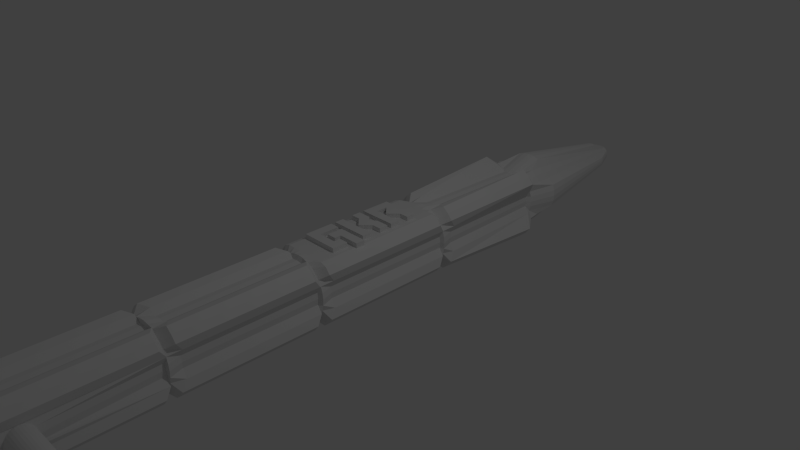 # Source: kubotan.blend  (saved by Blender 2.77.0; exported with 4.5.12 LTS)
import bpy
from mathutils import Matrix  # noqa: F401  (used for matrix-valued properties, if any)

bpy.ops.wm.read_factory_settings(use_empty=True)
scene = bpy.context.scene
scene.name = 'Scene'

# ---- collections
col_collection_1 = bpy.data.collections.new('Collection 1'); scene.collection.children.link(col_collection_1)

# ---- world
world_world = bpy.data.worlds.new('World'); scene.world = world_world
world_world.color = (0.05088, 0.05088, 0.05088)
world_world.use_sun_shadow = False
world_world.sun_shadow_jitter_overblur = 0.0
world_world.cycles.sampling_method = 'NONE'
world_world.cycles.sample_map_resolution = 256

# ---- cameras
cam_camera = bpy.data.cameras.new('Camera')
cam_camera.clip_end = 100.0
cam_camera.lens = 35.0
cam_camera.sensor_width = 32.0
cam_camera.sensor_height = 18.0
cam_camera.ortho_scale = 7.314
cam_camera.dof.focus_distance = 0.0
cam_camera.dof.aperture_fstop = 128.0

# ---- lights
light_lamp = bpy.data.lights.new('Lamp', 'POINT')
light_lamp.transmission_factor = 0.0
light_lamp.cutoff_distance = 30.0
light_lamp.energy = 100.0
light_lamp.shadow_buffer_clip_start = 1.001
light_lamp.shadow_soft_size = 0.1
light_lamp.shadow_maximum_resolution = 0.006
light_lamp.use_absolute_resolution = True
light_lamp.cycles.use_multiple_importance_sampling = False

# ---- meshes
me_cylinder_001 = bpy.data.meshes.new('Cylinder.001')
me_cylinder_001.from_pydata([(0.0, 1.0, -1.0), (0.0, 1.0, 1.0), (0.1951, 0.9808, -1.0), (0.1951, 0.9808, 1.0), (0.3827, 0.9239, -1.0), (0.3827, 0.9239, 1.0), (0.5556, 0.8315, -1.0), (0.5556, 0.8315, 1.0), (0.7071, 0.7071, -1.0), (0.7071, 0.7071, 1.0), (0.8315, 0.5556, -1.0), (0.8315, 0.5556, 1.0), (0.9239, 0.3827, -1.0), (0.9239, 0.3827, 1.0), (0.9808, 0.1951, -1.0), (0.9808, 0.1951, 1.0), (1.0, 7.55e-08, -1.0), (1.0, 7.55e-08, 1.0), (0.9808, -0.1951, -1.0), (0.9808, -0.1951, 1.0), (0.9239, -0.3827, -1.0), (0.9239, -0.3827, 1.0), (0.8315, -0.5556, -1.0), (0.8315, -0.5556, 1.0), (0.7071, -0.7071, -1.0), (0.7071, -0.7071, 1.0), (0.5556, -0.8315, -1.0), (0.5556, -0.8315, 1.0), (0.3827, -0.9239, -1.0), (0.3827, -0.9239, 1.0), (0.1951, -0.9808, -1.0), (0.1951, -0.9808, 1.0), (-3.258e-07, -1.0, -1.0), (-3.258e-07, -1.0, 1.0), (-0.1951, -0.9808, -1.0), (-0.1951, -0.9808, 1.0), (-0.3827, -0.9239, -1.0), (-0.3827, -0.9239, 1.0), (-0.5556, -0.8315, -1.0), (-0.5556, -0.8315, 1.0), (-0.7071, -0.7071, -1.0), (-0.7071, -0.7071, 1.0), (-0.8315, -0.5556, -1.0), (-0.8315, -0.5556, 1.0), (-0.9239, -0.3827, -1.0), (-0.9239, -0.3827, 1.0), (-0.9808, -0.1951, -1.0), (-0.9808, -0.1951, 1.0), (-1.0, 9.656e-07, -1.0), (-1.0, 9.656e-07, 1.0), (-0.9808, 0.1951, -1.0), (-0.9808, 0.1951, 1.0), (-0.9239, 0.3827, -1.0), (-0.9239, 0.3827, 1.0), (-0.8315, 0.5556, -1.0), (-0.8315, 0.5556, 1.0), (-0.7071, 0.7071, -1.0), (-0.7071, 0.7071, 1.0), (-0.5556, 0.8315, -1.0), (-0.5556, 0.8315, 1.0), (-0.3827, 0.9239, -1.0), (-0.3827, 0.9239, 1.0), (-0.1951, 0.9808, -1.0), (-0.1951, 0.9808, 1.0)], [], [(0, 1, 3, 2), (2, 3, 5, 4), (4, 5, 7, 6), (6, 7, 9, 8), (8, 9, 11, 10), (10, 11, 13, 12), (12, 13, 15, 14), (14, 15, 17, 16), (16, 17, 19, 18), (18, 19, 21, 20), (20, 21, 23, 22), (22, 23, 25, 24), (24, 25, 27, 26), (26, 27, 29, 28), (28, 29, 31, 30), (30, 31, 33, 32), (32, 33, 35, 34), (34, 35, 37, 36), (36, 37, 39, 38), (38, 39, 41, 40), (40, 41, 43, 42), (42, 43, 45, 44), (44, 45, 47, 46), (46, 47, 49, 48), (48, 49, 51, 50), (50, 51, 53, 52), (52, 53, 55, 54), (54, 55, 57, 56), (56, 57, 59, 58), (58, 59, 61, 60), (3, 1, 63, 61, 59, 57, 55, 53, 51, 49, 47, 45, 43, 41, 39, 37, 35, 33, 31, 29, 27, 25, 23, 21, 19, 17, 15, 13, 11, 9, 7, 5), (62, 63, 1, 0), (60, 61, 63, 62), (0, 2, 4, 6, 8, 10, 12, 14, 16, 18, 20, 22, 24, 26, 28, 30, 32, 34, 36, 38, 40, 42, 44, 46, 48, 50, 52, 54, 56, 58, 60, 62)])
me_cylinder_001.use_remesh_preserve_volume = False
me_cylinder_001.use_remesh_preserve_attributes = False
me_cylinder_001.use_mirror_vertex_groups = False
me_cylinder_001.update()
me_mesh = bpy.data.meshes.new('Mesh')
me_mesh.from_pydata([(0.3609, 0.4034, 0.03), (0.3609, -0.276, 0.03), (0.5308, -0.276, 0.03), (0.5308, 0.2335, 0.03), (0.7431, 0.2335, 0.03), (0.5732, 0.06369, 0.03), (0.7431, -0.1062, 0.03), (0.7431, -0.276, 0.03), (0.913, -0.276, 0.03), (0.913, -0.03397, 0.03), (0.8153, 0.06369, 0.03), (0.913, 0.1614, 0.03), (0.913, 0.4034, 0.03), (0.1062, 0.4034, 0.03), (0.1062, 0.2335, 0.03), (-0.06369, 0.06369, 0.03), (0.1062, -0.1062, 0.03), (0.1062, -0.276, 0.03), (0.276, -0.276, 0.03), (0.276, -0.03397, 0.03), (0.1783, 0.06369, 0.03), (0.276, 0.1614, 0.03), (0.276, 0.4034, 0.03), (-0.276, 0.4034, 0.03), (-0.276, -0.276, 0.03), (-0.1062, -0.276, 0.03), (-0.1062, 0.4034, 0.03), (-0.913, -0.276, 0.03), (-0.6157, -0.276, 0.03), (-0.6157, -0.1062, 0.03), (-0.7431, -0.1062, 0.03), (-0.7431, 0.2335, 0.03), (-0.3609, 0.2335, 0.03), (-0.3609, 0.4034, 0.03), (-0.913, 0.4034, 0.03), (-0.6582, -0.02123, 0.03), (-0.5308, -0.02123, 0.03), (-0.5308, -0.4034, 0.03), (-0.3609, -0.4034, 0.03), (-0.3609, 0.1486, 0.03), (-0.6582, 0.1486, 0.03), (0.3609, 0.4034, -0.03), (0.3609, -0.276, -0.03), (0.5308, -0.276, -0.03), (0.5308, 0.2335, -0.03), (0.7431, 0.2335, -0.03), (0.5732, 0.06369, -0.03), (0.7431, -0.1062, -0.03), (0.7431, -0.276, -0.03), (0.913, -0.276, -0.03), (0.913, -0.03397, -0.03), (0.8153, 0.06369, -0.03), (0.913, 0.1614, -0.03), (0.913, 0.4034, -0.03), (0.1062, 0.4034, -0.03), (0.1062, 0.2335, -0.03), (-0.06369, 0.06369, -0.03), (0.1062, -0.1062, -0.03), (0.1062, -0.276, -0.03), (0.276, -0.276, -0.03), (0.276, -0.03397, -0.03), (0.1783, 0.06369, -0.03), (0.276, 0.1614, -0.03), (0.276, 0.4034, -0.03), (-0.276, 0.4034, -0.03), (-0.276, -0.276, -0.03), (-0.1062, -0.276, -0.03), (-0.1062, 0.4034, -0.03), (-0.913, -0.276, -0.03), (-0.6157, -0.276, -0.03), (-0.6157, -0.1062, -0.03), (-0.7431, -0.1062, -0.03), (-0.7431, 0.2335, -0.03), (-0.3609, 0.2335, -0.03), (-0.3609, 0.4034, -0.03), (-0.913, 0.4034, -0.03), (-0.6582, -0.02123, -0.03), (-0.5308, -0.02123, -0.03), (-0.5308, -0.4034, -0.03), (-0.3609, -0.4034, -0.03), (-0.3609, 0.1486, -0.03), (-0.6582, 0.1486, -0.03)], [], [(1, 3, 0), (3, 12, 0), (3, 4, 12), (4, 11, 12), (1, 2, 3), (5, 11, 4), (5, 10, 11), (6, 10, 5), (6, 9, 10), (6, 8, 9), (7, 8, 6), (24, 26, 23), (24, 25, 26), (14, 22, 13), (14, 21, 22), (15, 21, 14), (15, 20, 21), (16, 20, 15), (16, 19, 20), (16, 18, 19), (17, 18, 16), (27, 31, 34), (31, 33, 34), (31, 32, 33), (27, 30, 31), (35, 39, 40), (35, 36, 39), (36, 38, 39), (37, 38, 36), (27, 29, 30), (27, 28, 29), (41, 44, 42), (41, 53, 44), (53, 45, 44), (53, 52, 45), (44, 43, 42), (45, 52, 46), (52, 51, 46), (46, 51, 47), (51, 50, 47), (50, 49, 47), (47, 49, 48), (64, 67, 65), (67, 66, 65), (54, 63, 55), (63, 62, 55), (55, 62, 56), (62, 61, 56), (56, 61, 57), (61, 60, 57), (60, 59, 57), (57, 59, 58), (75, 72, 68), (75, 74, 72), (74, 73, 72), (72, 71, 68), (81, 80, 76), (80, 77, 76), (80, 79, 77), (77, 79, 78), (71, 70, 68), (70, 69, 68), (26, 25, 66, 67), (23, 26, 67, 64), (3, 2, 43, 44), (0, 12, 53, 41), (33, 32, 73, 74), (24, 23, 64, 65), (27, 34, 75, 68), (13, 22, 63, 54), (4, 3, 44, 45), (36, 35, 76, 77), (10, 9, 50, 51), (5, 4, 45, 46), (31, 30, 71, 72), (22, 21, 62, 63), (17, 16, 57, 58), (32, 31, 72, 73), (15, 14, 55, 56), (25, 24, 65, 66), (2, 1, 42, 43), (34, 33, 74, 75), (7, 6, 47, 48), (37, 36, 77, 78), (19, 18, 59, 60), (16, 15, 56, 57), (30, 29, 70, 71), (9, 8, 49, 50), (35, 40, 81, 76), (8, 7, 48, 49), (40, 39, 80, 81), (20, 19, 60, 61), (21, 20, 61, 62), (14, 13, 54, 55), (28, 27, 68, 69), (39, 38, 79, 80), (11, 10, 51, 52), (6, 5, 46, 47), (38, 37, 78, 79), (1, 0, 41, 42), (12, 11, 52, 53), (18, 17, 58, 59), (29, 28, 69, 70)])
me_mesh.use_remesh_preserve_volume = False
me_mesh.use_remesh_preserve_attributes = False
me_mesh.use_mirror_vertex_groups = False
me_mesh.update()
me_cylinder = bpy.data.meshes.new('Cylinder')
me_cylinder.from_pydata([(-0.08146, 0.3637, 3.386), (-0.08223, 0.3672, 5.365), (-1.171e-08, 0.3757, 5.365), (-1.397e-08, 0.3722, 3.386), (-0.08373, 0.4209, 3.378), (1.077e-09, 0.4292, 3.378), (-0.1853, 0.4252, 3.386), (-0.187, 0.4292, 5.365), (-0.08115, 0.408, 5.561), (-5.025e-08, 0.416, 5.561), (0.08223, 0.3672, 5.365), (0.08146, 0.3637, 3.386), (-0.08146, 0.3637, 3.188), (-2.136e-08, 0.3722, 3.188), (-0.1642, 0.3965, 3.378), (0.08373, 0.4209, 3.378), (-0.3054, 0.457, 3.474), (-0.3082, 0.4613, 5.454), (-0.1592, 0.3843, 5.561), (0.08115, 0.408, 5.561), (-0.2311, 0.3459, 5.561), (-0.2941, 0.2941, 5.561), (-0.3459, 0.2311, 5.561), (-0.3843, 0.1592, 5.561), (-0.408, 0.08115, 5.561), (-0.416, 8.344e-09, 5.561), (-0.408, -0.08115, 5.561), (-0.3843, -0.1592, 5.561), (-0.3459, -0.2311, 5.561), (-0.2941, -0.2941, 5.561), (-0.2311, -0.3459, 5.561), (-0.1592, -0.3843, 5.561), (-0.08115, -0.408, 5.561), (-1.095e-07, -0.416, 5.561), (0.08115, -0.408, 5.561), (0.1592, -0.3843, 5.561), (0.2311, -0.3459, 5.561), (0.2941, -0.2941, 5.561), (0.3459, -0.2311, 5.561), (0.3843, -0.1592, 5.561), (0.408, -0.08115, 5.561), (0.416, -2.539e-07, 5.561), (0.408, 0.08115, 5.561), (0.3843, 0.1592, 5.561), (0.3459, 0.2311, 5.561), (0.2941, 0.2941, 5.561), (0.2311, 0.3459, 5.561), (0.1592, 0.3843, 5.561), (0.187, 0.4292, 5.365), (0.1853, 0.4252, 3.386), (-0.08146, 0.3637, 1.274), (-2.136e-08, 0.3722, 1.274), (-0.1853, 0.4252, 3.188), (0.08146, 0.3637, 3.188), (-0.2384, 0.3568, 3.378), (-0.3886, 0.3886, 3.474), (-0.3923, 0.3923, 5.454), (-0.2311, 0.3459, 5.558), (-0.2941, 0.2941, 5.558), (-0.3459, 0.2311, 5.558), (-0.4613, 0.3082, 5.454), (-0.4292, 0.187, 5.365), (-0.4587, 0.09124, 5.365), (-0.4677, 1.575e-07, 5.365), (-0.4587, -0.09124, 5.365), (-0.4292, -0.187, 5.365), (-0.3459, -0.2311, 5.558), (-0.2941, -0.2941, 5.558), (-0.2311, -0.3459, 5.558), (-0.3082, -0.4613, 5.454), (-0.187, -0.4292, 5.365), (-0.08223, -0.3672, 5.365), (-1.442e-07, -0.3757, 5.365), (0.08223, -0.3672, 5.365), (0.187, -0.4292, 5.365), (0.2311, -0.3459, 5.558), (0.2941, -0.2941, 5.558), (0.3459, -0.2311, 5.558), (0.4613, -0.3082, 5.454), (0.4292, -0.187, 5.365), (0.4587, -0.09124, 5.365), (0.4677, -2.388e-07, 5.365), (0.4587, 0.09124, 5.365), (0.4292, 0.187, 5.365), (0.3459, 0.2311, 5.558), (0.2941, 0.2941, 5.558), (0.2311, 0.3459, 5.558), (0.3082, 0.4613, 5.454), (0.3054, 0.457, 3.474), (-0.08373, 0.4209, 1.242), (1.077e-09, 0.4292, 1.242), (-0.1853, 0.4252, 1.274), (0.08146, 0.3637, 1.274), (0.1642, 0.3965, 3.378), (-0.3054, 0.457, 3.276), (-0.3035, 0.3035, 3.378), (-0.457, 0.3054, 3.474), (-0.3923, 0.3923, 5.558), (-0.3082, 0.4613, 5.558), (-0.4613, 0.3082, 5.558), (-0.4613, -0.3082, 5.454), (-0.4613, -0.3082, 5.558), (-0.3923, -0.3923, 5.558), (-0.3082, -0.4613, 5.558), (-1.453e-07, -0.3722, 3.386), (-0.08146, -0.3637, 3.386), (0.08146, -0.3637, 3.386), (0.3082, -0.4613, 5.454), (0.3082, -0.4613, 5.558), (0.3923, -0.3923, 5.558), (0.4613, -0.3082, 5.558), (0.4613, 0.3082, 5.454), (0.4613, 0.3082, 5.558), (0.3923, 0.3923, 5.558), (0.3082, 0.4613, 5.558), (0.3923, 0.3923, 5.454), (0.3886, 0.3886, 3.474), (-0.1072, 0.4175, 1.144), (-0.1642, 0.3965, 1.242), (0.08373, 0.4209, 1.242), (-0.3054, 0.457, 1.362), (0.1853, 0.4252, 3.188), (0.1853, 0.4252, 1.274), (-0.3886, 0.3886, 3.276), (-0.3568, 0.2384, 3.378), (-0.4252, 0.1853, 3.386), (-0.4252, -0.1853, 3.386), (-0.3637, -0.08146, 3.386), (-0.457, -0.3054, 3.474), (-0.3923, -0.3923, 5.454), (-0.1853, -0.4252, 3.386), (-0.3054, -0.457, 3.474), (-1.388e-07, -0.4292, 3.378), (-0.08373, -0.4209, 3.378), (0.08373, -0.4209, 3.378), (0.1853, -0.4252, 3.386), (0.3054, -0.457, 3.474), (0.3923, -0.3923, 5.454), (0.4252, -0.1853, 3.386), (0.457, -0.3054, 3.474), (0.3637, -0.08149, 3.386), (0.457, 0.3054, 3.474), (0.4252, 0.1853, 3.386), (0.2384, 0.3568, 3.378), (0.3035, 0.3035, 3.378), (-5.69e-09, 0.4175, 1.144), (-0.2103, 0.4175, 1.144), (-0.2384, 0.3568, 1.242), (-0.3886, 0.3886, 1.362), (0.3054, 0.457, 3.276), (0.3054, 0.457, 1.362), (-0.457, 0.3054, 3.276), (-0.3965, 0.1642, 3.378), (-0.3637, 0.08146, 3.386), (-0.3965, -0.1642, 3.378), (-0.3722, 1.777e-07, 3.386), (-0.3568, -0.2384, 3.378), (-0.3886, -0.3886, 3.474), (-0.1642, -0.3965, 3.378), (-1.444e-07, -0.3722, 3.188), (-0.08146, -0.3637, 3.188), (0.08146, -0.3637, 3.188), (0.1642, -0.3965, 3.378), (0.2384, -0.3568, 3.378), (0.3886, -0.3886, 3.474), (0.3965, -0.1642, 3.378), (0.4209, -0.08373, 3.378), (0.3722, 0.0002892, 3.391), (0.3568, 0.2384, 3.378), (0.3638, 0.08128, 3.391), (0.3886, 0.3886, 3.276), (-0.1072, 0.4175, -0.7944), (-5.69e-09, 0.4175, -0.7944), (-0.2103, 0.4175, -0.7944), (-0.3054, 0.4175, 1.144), (0.1072, 0.4175, 1.144), (0.1642, 0.3965, 1.242), (-0.3035, 0.3035, 1.242), (-0.457, 0.3054, 1.362), (0.3886, 0.3886, 1.362), (-0.4252, 0.1853, 3.188), (-0.4209, 0.08373, 3.378), (-0.4209, -0.08373, 3.378), (-0.4292, 3.097e-07, 3.378), (-0.3035, -0.3035, 3.378), (-0.2384, -0.3568, 3.378), (-1.444e-07, -0.3722, 1.274), (-0.08146, -0.3637, 1.274), (0.08146, -0.3637, 1.274), (0.1853, -0.4252, 3.188), (0.3035, -0.3035, 3.378), (0.3568, -0.2384, 3.378), (0.4292, -7.229e-08, 3.378), (0.3965, 0.1642, 3.378), (0.457, 0.3054, 3.276), (-0.08373, 0.4209, -0.9058), (0.1072, 0.4175, -0.7944), (-0.1642, 0.3965, -0.9058), (-0.3054, 0.4175, -0.7944), (-0.3886, 0.3886, 1.144), (-0.3568, 0.2384, 1.242), (-0.4252, 0.1853, 1.274), (0.2384, 0.3568, 1.242), (0.3035, 0.3035, 1.242), (0.457, 0.3054, 1.362), (-0.3637, 0.08146, 3.188), (-0.4252, -0.1853, 3.188), (-0.457, -0.3054, 3.276), (-0.3637, -0.08146, 3.188), (-0.3722, 2.143e-07, 3.188), (-0.3886, -0.3886, 3.276), (-0.3054, -0.457, 3.276), (-0.1853, -0.4252, 3.188), (-1.388e-07, -0.4292, 1.242), (-0.08373, -0.4209, 1.242), (-0.1853, -0.4252, 1.274), (0.08373, -0.4209, 1.242), (0.1853, -0.4252, 1.274), (0.3054, -0.457, 3.276), (0.3886, -0.3886, 3.276), (0.457, -0.3054, 3.276), (0.4252, -0.1853, 3.188), (0.3637, -0.08146, 3.188), (0.3722, -8.126e-08, 3.188), (0.4209, 0.08373, 3.378), (1.077e-09, 0.4292, -0.9058), (0.2103, 0.4175, 1.144), (0.2103, 0.4175, -0.7944), (-0.2384, 0.3568, -0.9058), (-0.3886, 0.3886, -0.7944), (-0.457, 0.3054, 1.144), (-0.3965, 0.1642, 1.242), (-0.3637, 0.08146, 1.274), (0.3054, 0.4175, 1.144), (0.3568, 0.2384, 1.242), (0.4252, 0.1853, 3.188), (0.4252, 0.1853, 1.274), (-0.3637, -0.08146, 1.274), (-0.3722, 3.448e-07, 1.274), (-0.3886, -0.3886, 1.362), (-0.457, -0.3054, 1.362), (-0.3054, -0.457, 1.362), (-1.448e-07, -0.3722, 1.057), (-0.08146, -0.3637, 1.057), (0.08146, -0.3637, 1.057), (0.1642, -0.3965, 1.242), (0.3054, -0.457, 1.362), (0.3886, -0.3886, 1.362), (0.457, -0.3054, 1.362), (0.3722, 4.881e-08, 1.274), (0.3637, -0.08146, 1.274), (0.3637, 0.08146, 3.188), (-0.08146, 0.3637, -1.099), (-3.001e-08, 0.3722, -1.099), (-0.1853, 0.4252, -1.099), (0.08373, 0.4209, -0.9058), (0.3054, 0.4175, -0.7944), (-0.3054, 0.457, -1.012), (-0.3035, 0.3035, -0.9058), (-0.457, 0.3054, -0.7944), (-0.4252, 0.1853, 1.057), (-0.4209, 0.08373, 1.242), (0.3886, 0.3886, 1.144), (0.457, 0.3054, 1.144), (0.3637, 0.08146, 1.274), (-0.4252, -0.1853, 1.274), (-0.4209, -0.08373, 1.242), (-0.4292, 4.537e-07, 1.242), (-0.3035, -0.3035, 1.242), (-0.3568, -0.2384, 1.242), (-0.2384, -0.3568, 1.242), (-1.448e-07, -0.3722, -0.8822), (-0.08146, -0.3637, -0.8822), (-0.1642, -0.3965, 1.242), (0.08146, -0.3637, -0.8822), (0.1853, -0.4252, 1.057), (0.2384, -0.3568, 1.242), (0.3035, -0.3035, 1.242), (0.3568, -0.2384, 1.242), (0.4252, -0.1853, 1.274), (0.4292, 7.16e-08, 1.242), (0.4209, -0.08373, 1.242), (-0.07586, 0.34, -2.778), (0.0003097, 0.348, -2.778), (0.08146, 0.3637, -1.099), (0.1642, 0.3965, -0.9058), (0.3886, 0.3886, -0.7944), (-0.3886, 0.3886, -1.012), (-0.3568, 0.2384, -0.9058), (-0.4252, 0.1853, -0.8822), (-0.3637, 0.08146, 1.057), (0.457, 0.3054, -0.7944), (0.3965, 0.1642, 1.242), (-0.3965, -0.1642, 1.242), (-0.3637, -0.08146, 1.057), (-0.3722, 3.598e-07, 1.057), (-0.3886, -0.3886, 1.144), (-0.457, -0.3054, 1.144), (-0.3054, -0.457, 1.144), (-1.388e-07, -0.4292, -0.9058), (-0.08373, -0.4209, -0.9058), (-0.1853, -0.4252, 1.057), (-0.1853, -0.4252, -0.8822), (0.08373, -0.4209, -0.9058), (0.1853, -0.4252, -0.8822), (0.3054, -0.457, 1.144), (0.3886, -0.3886, 1.144), (0.457, -0.3054, 1.144), (0.3965, -0.1642, 1.242), (0.3722, 5.707e-08, 1.057), (0.3637, -0.08146, 1.057), (0.4209, 0.08373, 1.242), (-0.06748, 0.3829, -2.827), (0.009238, 0.3904, -2.827), (-0.173, 0.3975, -2.778), (0.07648, 0.34, -2.778), (-0.3485, 0.5207, -2.681), (0.2384, 0.3568, -0.9058), (-0.4433, 0.4429, -2.681), (-0.457, 0.3054, -1.012), (-0.3965, 0.1642, -0.9058), (-0.3637, 0.08146, -0.8822), (0.3035, 0.3035, -0.9058), (0.3568, 0.2384, -0.9058), (0.4252, 0.1853, 1.057), (0.4252, 0.1853, -0.8822), (-0.3637, -0.08146, -0.8822), (-0.3722, 4.914e-07, -0.8822), (-0.4252, -0.1853, 1.057), (-0.3886, -0.3886, -0.7944), (-0.457, -0.3054, -0.7944), (-0.3054, -0.457, -0.7944), (-1.453e-07, -0.3722, -1.099), (-0.08146, -0.3637, -1.099), (0.08146, -0.3637, -1.099), (0.1642, -0.3965, -0.9058), (0.3054, -0.457, -0.7944), (0.3886, -0.3886, -0.7944), (0.457, -0.3054, -0.7944), (0.4252, -0.1853, 1.057), (0.3722, 1.884e-07, -0.8822), (0.3637, -0.08146, -0.8822), (0.3637, 0.08146, 1.057), (-0.08369, 0.5016, -3.248), (4.463e-08, 0.5098, -3.248), (-0.1413, 0.3605, -2.827), (0.08596, 0.3829, -2.827), (0.1853, 0.4252, -1.099), (0.1736, 0.3975, -2.778), (-0.2559, 0.3952, -2.841), (-0.3285, 0.3356, -2.841), (-0.5212, 0.348, -2.681), (-0.4252, 0.1853, -1.099), (-0.4209, 0.08373, -0.9058), (0.3886, 0.3886, -1.012), (0.457, 0.3054, -1.012), (0.3637, 0.08146, -0.8822), (-0.4209, -0.08373, -0.9058), (-0.4292, 5.972e-07, -0.9058), (-0.4252, -0.1853, -0.8822), (-0.3035, -0.3035, -0.9058), (-0.3568, -0.2384, -0.9058), (-0.2384, -0.3568, -0.9058), (0.0003096, -0.3481, -2.778), (-0.07587, -0.3402, -2.778), (-0.1642, -0.3965, -0.9058), (0.07648, -0.3402, -2.778), (0.1853, -0.4252, -1.099), (0.2384, -0.3568, -0.9058), (0.3035, -0.3035, -0.9058), (0.3568, -0.2384, -0.9058), (0.4252, -0.1853, -0.8822), (0.4292, 2.153e-07, -0.9058), (0.4209, -0.08373, -0.9058), (-0.03173, 0.2403, -4.921), (7.404e-08, 0.2435, -4.921), (-0.1642, 0.4771, -3.248), (0.08369, 0.5016, -3.248), (0.3054, 0.457, -1.012), (0.3471, 0.5207, -2.681), (-0.3633, 0.3557, -3.011), (-0.388, 0.263, -2.841), (-0.3973, 0.1732, -2.778), (-0.3637, 0.08146, -1.099), (0.442, 0.4429, -2.681), (0.5199, 0.348, -2.681), (0.3965, 0.1642, -0.9058), (-0.3637, -0.08146, -1.099), (-0.3722, 5.059e-07, -1.099), (-0.3965, -0.1642, -0.9058), (-0.3886, -0.3886, -1.012), (-0.457, -0.3054, -1.012), (-0.3054, -0.457, -1.012), (0.009238, -0.3961, -2.827), (-0.06748, -0.3885, -2.827), (-0.1853, -0.4252, -1.099), (-0.173, -0.3977, -2.778), (0.08596, -0.3885, -2.827), (0.1736, -0.3977, -2.778), (0.3054, -0.457, -1.012), (0.3886, -0.3886, -1.012), (0.457, -0.3054, -1.012), (0.3965, -0.1642, -0.9058), (0.3722, 2.041e-07, -1.099), (0.3637, -0.08146, -1.099), (0.4209, 0.08373, -0.9058), (-2.089e-07, 0.1203, -5.241), (-0.02348, 0.118, -5.241), (-0.06224, 0.2311, -4.921), (0.03173, 0.2403, -4.921), (-0.2726, 0.3865, -3.0), (0.1597, 0.3605, -2.827), (0.1642, 0.4771, -3.248), (-0.4245, 0.278, -3.011), (-0.3541, 0.1477, -2.827), (-0.3398, 0.07608, -2.778), (0.3489, 0.3356, -2.841), (0.4085, 0.263, -2.841), (0.4252, 0.1853, -1.099), (0.3979, 0.1732, -2.778), (-0.3398, -0.07627, -2.778), (-0.3477, -9.334e-05, -2.778), (-0.4252, -0.1853, -1.099), (-0.4433, -0.4425, -2.681), (-0.5212, -0.3476, -2.681), (-0.3485, -0.5203, -2.681), (-1.675e-07, -0.5098, -3.248), (-0.08369, -0.5016, -3.248), (0.08369, -0.5016, -3.248), (0.1597, -0.3661, -2.827), (0.3471, -0.5203, -2.681), (0.442, -0.4425, -2.681), (0.5199, -0.3476, -2.681), (0.4252, -0.1853, -1.099), (0.3484, -9.362e-05, -2.778), (0.3404, -0.07627, -2.778), (0.3637, 0.08146, -1.099), (-0.04605, 0.1112, -5.241), (0.02348, 0.118, -5.241), (0.04605, 0.1112, -5.241), (0.06686, 0.1001, -5.241), (0.08509, 0.08509, -5.241), (0.1001, 0.06686, -5.241), (0.1112, 0.04605, -5.241), (0.118, 0.02348, -5.241), (0.1203, 5.437e-07, -5.241), (0.118, -0.02348, -5.241), (0.1112, -0.04605, -5.241), (0.1001, -0.06686, -5.241), (0.08509, -0.08509, -5.241), (0.06686, -0.1001, -5.241), (0.04605, -0.1112, -5.241), (0.02348, -0.118, -5.241), (-2.481e-07, -0.1203, -5.241), (-0.02348, -0.118, -5.241), (-0.04605, -0.1112, -5.241), (-0.06686, -0.1001, -5.241), (-0.08509, -0.08509, -5.241), (-0.1001, -0.06686, -5.241), (-0.1112, -0.04605, -5.241), (-0.118, -0.02348, -5.241), (-0.1203, 6.507e-07, -5.241), (-0.118, 0.02348, -5.241), (-0.1112, 0.04605, -5.241), (-0.1001, 0.06686, -5.241), (-0.08509, 0.08509, -5.241), (-0.06686, 0.1001, -5.241), (-0.08303, 0.1027, -5.143), (0.06224, 0.2311, -4.921), (0.2763, 0.3952, -2.841), (-0.09981, 0.08599, -5.142), (-0.1133, 0.06655, -5.142), (-0.5051, 0.1752, -3.258), (-0.3765, 0.07392, -2.827), (0.3336, 0.3336, -3.0), (0.3968, 0.256, -3.0), (0.3404, 0.07608, -2.778), (-0.3765, -0.07952, -2.827), (-0.384, -0.002802, -2.827), (-0.3973, -0.1734, -2.778), (-0.3285, -0.3418, -2.841), (-0.388, -0.2692, -2.841), (-0.2559, -0.4013, -2.841), (-5.132e-08, -0.2435, -4.921), (-0.03173, -0.2403, -4.921), (-0.1413, -0.3661, -2.827), (-0.1642, -0.4771, -3.248), (0.03173, -0.2403, -4.921), (0.1642, -0.4771, -3.248), (0.2763, -0.4013, -2.841), (0.3489, -0.3418, -2.841), (0.4085, -0.2692, -2.841), (0.3979, -0.1734, -2.778), (0.4025, -0.002802, -2.827), (0.3949, -0.07952, -2.827), (0.06641, 0.1131, -5.143), (0.09233, 0.09234, -5.143), (0.1131, 0.06641, -5.143), (0.2311, 0.06224, -4.921), (0.2403, 0.03173, -4.921), (0.2435, 5.269e-07, -4.921), (0.2403, -0.03173, -4.921), (0.2311, -0.06224, -4.921), (0.1131, -0.06641, -5.143), (0.09233, -0.09233, -5.143), (0.06641, -0.1131, -5.143), (0.06224, -0.2311, -4.921), (-0.06224, -0.2311, -4.921), (-0.06641, -0.1131, -5.143), (-0.09234, -0.09233, -5.143), (-0.1131, -0.06641, -5.143), (-0.2344, -0.06229, -4.922), (-0.2436, -0.03178, -4.922), (-0.2467, -4.34e-05, -4.922), (-0.2436, 0.03169, -4.922), (-0.2344, 0.0622, -4.922), (0.256, 0.3968, -3.0), (-0.5315, 0.08817, -3.258), (0.3726, 0.1477, -2.827), (-0.5315, -0.09278, -3.258), (-0.5404, -0.002304, -3.258), (-0.3541, -0.1533, -2.827), (-0.3336, -0.3336, -3.0), (-0.3968, -0.256, -3.0), (-0.256, -0.3968, -3.0), (0.256, -0.3968, -3.0), (0.3336, -0.3336, -3.0), (0.3968, -0.256, -3.0), (0.3726, -0.1533, -2.827), (0.5098, 3.545e-07, -3.248), (0.5016, -0.08369, -3.248), (0.3949, 0.07392, -2.827), (0.4771, 0.1642, -3.248), (0.5016, 0.08369, -3.248), (0.4771, -0.1642, -3.248), (-0.4804, -0.1642, -3.249)], [], [(0, 1, 2, 3), (4, 0, 3, 5), (6, 7, 1, 0), (2, 1, 8, 9), (3, 2, 10, 11), (12, 4, 5, 13), (4, 14, 6, 0), (5, 3, 11, 15), (16, 17, 7, 6), (7, 18, 8, 1), (10, 2, 9, 19), (19, 9, 8, 18, 20, 21, 22, 23, 24, 25, 26, 27, 28, 29, 30, 31, 32, 33, 34, 35, 36, 37, 38, 39, 40, 41, 42, 43, 44, 45, 46, 47), (11, 10, 48, 49), (50, 12, 13, 51), (12, 52, 14, 4), (13, 5, 15, 53), (11, 49, 93, 15), (14, 54, 16, 6), (55, 56, 17, 16), (17, 20, 18, 7), (10, 19, 47, 48), (21, 20, 57, 58), (22, 21, 58, 59), (22, 60, 61, 23), (23, 61, 62, 24), (62, 63, 25, 24), (63, 64, 26, 25), (26, 64, 65, 27), (27, 65, 100, 28), (29, 28, 66, 67), (30, 29, 67, 68), (30, 69, 70, 31), (31, 70, 71, 32), (71, 72, 33, 32), (72, 73, 34, 33), (34, 73, 74, 35), (35, 74, 107, 36), (37, 36, 75, 76), (38, 37, 76, 77), (38, 78, 79, 39), (39, 79, 80, 40), (80, 81, 41, 40), (81, 82, 42, 41), (42, 82, 83, 43), (43, 83, 111, 44), (45, 44, 84, 85), (46, 45, 85, 86), (46, 87, 48, 47), (49, 48, 87, 88), (89, 50, 51, 90), (91, 52, 12, 50), (51, 13, 53, 92), (15, 93, 121, 53), (52, 94, 54, 14), (95, 55, 16, 54), (96, 60, 56, 55), (17, 56, 97, 98), (17, 98, 57, 20), (98, 97, 58, 57), (60, 22, 59, 99), (97, 99, 59, 58), (155, 63, 62, 153), (127, 64, 63, 155), (66, 28, 100, 101), (101, 102, 67, 66), (69, 30, 68, 103), (102, 103, 68, 67), (104, 72, 71, 105), (106, 73, 72, 104), (75, 36, 107, 108), (108, 109, 76, 75), (78, 38, 77, 110), (109, 110, 77, 76), (167, 81, 80, 140), (169, 82, 81, 167), (84, 44, 111, 112), (112, 113, 85, 84), (87, 46, 86, 114), (113, 114, 86, 85), (49, 88, 143, 93), (88, 87, 115, 116), (89, 90, 145, 117), (89, 118, 91, 50), (90, 51, 92, 119), (120, 94, 52, 91), (92, 53, 121, 122), (123, 95, 54, 94), (124, 96, 55, 95), (125, 61, 60, 96), (56, 60, 99, 97), (153, 62, 61, 125), (128, 100, 65, 126), (100, 129, 102, 101), (129, 69, 103, 102), (130, 70, 69, 131), (105, 71, 70, 130), (132, 104, 105, 133), (134, 106, 104, 132), (135, 74, 73, 106), (136, 107, 74, 135), (107, 137, 109, 108), (137, 78, 110, 109), (138, 79, 78, 139), (83, 82, 169, 142), (141, 111, 83, 142), (111, 115, 113, 112), (115, 87, 114, 113), (143, 88, 116, 144), (116, 115, 111, 141), (117, 146, 118, 89), (90, 119, 175, 145), (92, 122, 176, 119), (118, 147, 120, 91), (148, 123, 94, 120), (122, 121, 149, 150), (93, 143, 149, 121), (151, 124, 95, 123), (124, 152, 125, 96), (126, 127, 182, 154), (64, 127, 126, 65), (128, 126, 154, 156), (157, 129, 100, 128), (131, 69, 129, 157), (130, 131, 185, 158), (105, 130, 158, 133), (159, 132, 133, 160), (161, 134, 132, 159), (134, 162, 135, 106), (136, 135, 162, 163), (164, 137, 107, 136), (139, 78, 137, 164), (138, 139, 191, 165), (140, 138, 165, 166), (140, 80, 79, 138), (141, 142, 193, 168), (149, 143, 144, 170), (144, 116, 141, 168), (171, 117, 145, 172), (173, 146, 117, 171), (146, 174, 147, 118), (177, 148, 120, 147), (178, 151, 123, 148), (122, 150, 202, 176), (150, 149, 170, 179), (151, 180, 152, 124), (152, 181, 153, 125), (182, 127, 155, 183), (184, 157, 128, 156), (185, 131, 157, 184), (186, 159, 160, 187), (133, 158, 212, 160), (188, 161, 159, 186), (161, 189, 162, 134), (190, 164, 136, 163), (191, 139, 164, 190), (192, 167, 140, 166), (142, 169, 224, 193), (170, 144, 168, 194), (171, 172, 225, 195), (172, 145, 175, 196), (173, 171, 195, 197), (198, 174, 146, 173), (119, 176, 226, 175), (174, 199, 177, 147), (200, 178, 148, 177), (201, 180, 151, 178), (202, 150, 179, 203), (179, 170, 194, 204), (180, 205, 181, 152), (183, 155, 153, 181), (154, 182, 208, 206), (156, 154, 206, 207), (208, 182, 183, 209), (210, 184, 156, 207), (211, 185, 184, 210), (158, 185, 211, 212), (213, 186, 187, 214), (187, 160, 212, 215), (216, 188, 186, 213), (217, 189, 161, 188), (189, 218, 163, 162), (219, 190, 163, 218), (220, 191, 190, 219), (165, 191, 220, 221), (166, 165, 221, 222), (223, 192, 166, 222), (224, 169, 167, 192), (168, 193, 235, 194), (172, 196, 255, 225), (196, 175, 226, 227), (197, 228, 198, 173), (229, 199, 174, 198), (230, 200, 177, 199), (200, 231, 201, 178), (232, 205, 180, 201), (203, 179, 204, 234), (204, 194, 235, 236), (209, 183, 181, 205), (237, 208, 209, 238), (239, 210, 207, 240), (241, 211, 210, 239), (242, 213, 214, 243), (215, 212, 211, 241), (244, 216, 213, 242), (216, 245, 217, 188), (246, 218, 189, 217), (247, 219, 218, 246), (248, 220, 219, 247), (249, 223, 222, 250), (251, 224, 192, 223), (252, 195, 225, 253), (227, 226, 233, 256), (228, 258, 229, 198), (259, 230, 199, 229), (231, 200, 230, 260), (231, 261, 232, 201), (238, 209, 205, 232), (233, 226, 176, 202), (262, 233, 202, 203), (262, 203, 234, 263), (204, 236, 292, 234), (236, 235, 251, 264), (265, 206, 208, 237), (240, 207, 206, 265), (266, 237, 238, 267), (268, 239, 240, 269), (270, 241, 239, 268), (271, 242, 243, 272), (214, 273, 301, 243), (273, 214, 187, 215), (215, 241, 270, 273), (274, 244, 242, 271), (244, 275, 245, 216), (245, 276, 246, 217), (277, 247, 246, 276), (278, 248, 247, 277), (279, 221, 220, 248), (250, 222, 221, 279), (280, 249, 250, 281), (264, 251, 223, 249), (251, 235, 193, 224), (282, 252, 253, 283), (252, 254, 197, 195), (253, 225, 255, 284), (254, 257, 228, 197), (285, 255, 196, 227), (256, 233, 262, 286), (287, 258, 228, 257), (288, 259, 229, 258), (289, 260, 230, 259), (260, 290, 261, 231), (267, 238, 232, 261), (286, 262, 263, 291), (265, 237, 266, 293), (294, 266, 267, 295), (296, 268, 269, 297), (298, 270, 268, 296), (299, 271, 272, 300), (272, 243, 301, 302), (303, 274, 271, 299), (304, 275, 244, 274), (275, 305, 276, 245), (306, 277, 276, 305), (307, 278, 277, 306), (279, 248, 278, 308), (250, 279, 308, 281), (309, 280, 281, 310), (311, 264, 249, 280), (312, 282, 283, 313), (314, 254, 252, 282), (283, 253, 284, 315), (255, 285, 347, 284), (316, 257, 254, 314), (317, 285, 227, 256), (256, 286, 322, 317), (318, 287, 257, 316), (319, 288, 258, 287), (288, 320, 289, 259), (321, 290, 260, 289), (295, 267, 261, 290), (322, 286, 291, 323), (291, 263, 324, 325), (324, 263, 234, 292), (311, 292, 236, 264), (293, 269, 240, 265), (326, 294, 295, 327), (294, 328, 293, 266), (329, 296, 297, 330), (269, 293, 328, 297), (331, 298, 296, 329), (298, 301, 273, 270), (332, 299, 300, 333), (272, 302, 365, 300), (302, 301, 298, 331), (334, 303, 299, 332), (303, 335, 304, 274), (336, 305, 275, 304), (337, 306, 305, 336), (338, 307, 306, 337), (307, 339, 308, 278), (340, 309, 310, 341), (342, 311, 280, 309), (281, 308, 339, 310), (343, 312, 313, 344), (312, 345, 314, 282), (313, 283, 315, 346), (315, 284, 347, 348), (316, 314, 345, 349), (285, 317, 378, 347), (350, 318, 316, 349), (351, 319, 287, 318), (319, 352, 320, 288), (320, 353, 321, 289), (327, 295, 290, 321), (354, 322, 323, 355), (291, 325, 386, 323), (325, 324, 342, 356), (292, 311, 342, 324), (357, 326, 327, 358), (359, 328, 294, 326), (360, 329, 330, 361), (330, 297, 328, 359), (362, 331, 329, 360), (363, 332, 333, 364), (300, 365, 395, 333), (302, 331, 362, 365), (366, 334, 332, 363), (334, 367, 335, 303), (335, 368, 336, 304), (369, 337, 336, 368), (370, 338, 337, 369), (371, 339, 307, 338), (372, 340, 341, 373), (356, 342, 309, 340), (341, 310, 339, 371), (374, 343, 344, 375), (376, 345, 312, 343), (344, 313, 346, 377), (348, 347, 378, 379), (378, 317, 322, 354), (381, 351, 318, 350), (382, 352, 319, 351), (352, 383, 353, 320), (358, 327, 321, 353), (384, 354, 355, 385), (387, 357, 358, 388), (357, 389, 359, 326), (390, 360, 361, 391), (392, 362, 360, 390), (393, 363, 364, 394), (364, 333, 395, 396), (397, 366, 363, 393), (398, 367, 334, 366), (367, 399, 368, 335), (400, 369, 368, 399), (401, 370, 369, 400), (370, 402, 371, 338), (403, 372, 373, 404), (405, 356, 340, 372), (374, 375, 406, 407), (408, 376, 343, 374), (375, 344, 377, 409), (376, 410, 349, 345), (377, 346, 411, 412), (411, 346, 315, 348), (348, 379, 469, 411), (379, 378, 354, 384), (410, 380, 350, 349), (413, 381, 350, 380), (381, 414, 382, 351), (415, 383, 352, 382), (388, 358, 353, 383), (416, 384, 385, 417), (385, 355, 418, 419), (418, 355, 323, 386), (405, 386, 325, 356), (420, 387, 388, 421), (387, 422, 389, 357), (389, 361, 330, 359), (423, 390, 391, 424), (361, 389, 422, 391), (425, 392, 390, 423), (392, 395, 365, 362), (426, 393, 394, 427), (364, 396, 485, 394), (396, 395, 392, 425), (428, 397, 393, 426), (397, 429, 398, 366), (430, 399, 367, 398), (431, 400, 399, 430), (432, 401, 400, 431), (401, 433, 402, 370), (402, 373, 341, 371), (434, 403, 404, 435), (436, 405, 372, 403), (373, 402, 433, 404), (408, 374, 407, 437), (375, 409, 438, 406), (406, 438, 439, 440, 441, 442, 443, 444, 445, 446, 447, 448, 449, 450, 451, 452, 453, 454, 455, 456, 457, 458, 459, 460, 461, 462, 463, 464, 465, 466, 437, 407), (408, 467, 410, 376), (409, 377, 412, 468), (411, 469, 516, 412), (469, 379, 384, 416), (380, 410, 467, 470), (471, 413, 380, 470), (413, 472, 414, 381), (414, 473, 415, 382), (421, 388, 383, 415), (474, 416, 417, 475), (385, 419, 518, 417), (419, 418, 436, 476), (386, 405, 436, 418), (477, 420, 421, 478), (479, 422, 387, 420), (480, 423, 424, 481), (424, 391, 422, 479), (482, 425, 423, 480), (483, 426, 427, 484), (427, 394, 485, 486), (396, 425, 482, 485), (487, 428, 426, 483), (488, 429, 397, 428), (429, 489, 430, 398), (490, 431, 430, 489), (491, 432, 431, 490), (492, 433, 401, 432), (493, 434, 435, 494), (476, 436, 403, 434), (435, 404, 433, 492), (409, 468, 439, 438), (439, 468, 495, 440), (495, 496, 441, 440), (496, 497, 442, 441), (442, 497, 498, 443), (498, 499, 444, 443), (499, 500, 445, 444), (500, 501, 446, 445), (501, 502, 447, 446), (447, 502, 503, 448), (503, 504, 449, 448), (504, 505, 450, 449), (450, 505, 506, 451), (506, 487, 452, 451), (487, 483, 453, 452), (483, 484, 454, 453), (484, 507, 455, 454), (455, 507, 508, 456), (508, 509, 457, 456), (509, 510, 458, 457), (458, 510, 511, 459), (511, 512, 460, 459), (512, 513, 461, 460), (513, 514, 462, 461), (514, 515, 463, 462), (463, 515, 471, 464), (471, 470, 465, 464), (470, 467, 466, 465), (466, 467, 408, 437), (412, 516, 495, 468), (516, 469, 416, 474), (471, 515, 472, 413), (517, 473, 414, 472), (478, 421, 415, 473), (496, 474, 475, 497), (417, 518, 532, 475), (419, 476, 531, 518), (519, 477, 478, 520), (477, 521, 479, 420), (522, 480, 481, 523), (424, 479, 521, 481), (524, 482, 480, 522), (484, 427, 486, 507), (485, 482, 524, 486), (506, 488, 428, 487), (488, 525, 489, 429), (526, 490, 489, 525), (527, 491, 490, 526), (491, 528, 492, 432), (529, 493, 494, 530), (531, 476, 434, 493), (435, 492, 528, 494), (495, 516, 474, 496), (498, 532, 533, 499), (499, 533, 529, 500), (500, 529, 530, 501), (501, 530, 534, 502), (503, 527, 526, 504), (504, 526, 525, 505), (508, 524, 522, 509), (509, 522, 523, 510), (512, 519, 520, 513), (513, 520, 517, 514), (514, 517, 472, 515), (520, 478, 473, 517), (475, 532, 498, 497), (519, 535, 521, 477), (506, 505, 525, 488), (527, 534, 528, 491), (533, 531, 493, 529), (530, 494, 528, 534), (532, 518, 531, 533), (534, 527, 503, 502), (508, 507, 486, 524), (523, 535, 511, 510), (535, 519, 512, 511), (535, 523, 481, 521)])
me_cylinder.use_remesh_preserve_volume = False
me_cylinder.use_remesh_preserve_attributes = False
me_cylinder.use_mirror_vertex_groups = False
me_cylinder.update()

# ---- objects
ob_cylinder_001 = bpy.data.objects.new('Cylinder.001', me_cylinder_001)
ob_text = bpy.data.objects.new('Text', me_mesh)
ob_cylinder = bpy.data.objects.new('Cylinder', me_cylinder)
ob_lamp = bpy.data.objects.new('Lamp', light_lamp)
ob_camera = bpy.data.objects.new('Camera', cam_camera)

# ---- transforms, parenting, visibility, modifiers, constraints
ob_cylinder_001.location = (-0.01293, -4.515, -0.0001224)
ob_cylinder_001.rotation_euler = (-0.0, 1.571, 0.0)
ob_cylinder_001.scale = (0.1741, 0.1741, 1.743)
ob_cylinder_001.hide_viewport = True
ob_cylinder_001.lineart.crease_threshold = 0.0
ob_text.location = (0.01321, 0.06894, 0.4152)
ob_text.rotation_euler = (0.0, -0.0, 1.571)
ob_text.scale = (0.7357, 0.7757, -2.122)
ob_text.lineart.crease_threshold = 0.0
ob_cylinder.location = (2.384e-07, 0.2336, 2.384e-07)
ob_cylinder.rotation_euler = (1.571, -0.0, 0.0)
ob_cylinder.scale = (1.0, 1.0, 0.9485)
ob_cylinder.lineart.crease_threshold = 0.0
_m = ob_cylinder.modifiers.new('Boolean', 'BOOLEAN')
_m.object = ob_cylinder_001
_m.solver = 'FAST'
ob_lamp.location = (4.076, 0.8487, 5.904)
ob_lamp.rotation_euler = (0.6503, 0.05522, 1.866)
ob_lamp.scale = (0.9531, 0.998, 0.9976)
ob_lamp.lock_rotations_4d = False
ob_lamp.empty_display_type = 'ARROWS'
ob_lamp.color = (0.0, 0.0, 0.0, 0.0)
ob_lamp.lineart.crease_threshold = 0.0
ob_camera.location = (7.481, -6.277, 5.344)
ob_camera.rotation_euler = (1.109, 0.01082, 0.8149)
ob_camera.scale = (0.9731, 0.9951, 0.9811)
ob_camera.lock_rotations_4d = False
ob_camera.empty_display_type = 'ARROWS'
ob_camera.color = (0.0, 0.0, 0.0, 0.0)
ob_camera.display_type = 'WIRE'
ob_camera.lineart.crease_threshold = 0.0

# ---- collection membership
col_collection_1.objects.link(ob_cylinder_001)
col_collection_1.objects.link(ob_text)
col_collection_1.objects.link(ob_cylinder)
col_collection_1.objects.link(ob_lamp)
col_collection_1.objects.link(ob_camera)

# ---- scene / render settings (as saved in the file)
scene.camera = ob_camera
scene.frame_start = 1; scene.frame_end = 250; scene.frame_set(1)
scene.render.engine = 'BLENDER_EEVEE_NEXT'
scene.render.resolution_percentage = 50
scene.render.dither_intensity = 0.0
scene.cycles.use_denoising = False
scene.cycles.samples = 10
scene.cycles.sampling_pattern = 'TABULATED_SOBOL'
scene.cycles.light_sampling_threshold = 0.0
scene.cycles.use_adaptive_sampling = False
scene.cycles.use_light_tree = False
scene.cycles.blur_glossy = 0.0
scene.cycles.pixel_filter_type = 'GAUSSIAN'
scene.cycles.sample_clamp_indirect = 0.0
scene.view_settings.view_transform = 'Standard'
bpy.context.view_layer.update()
